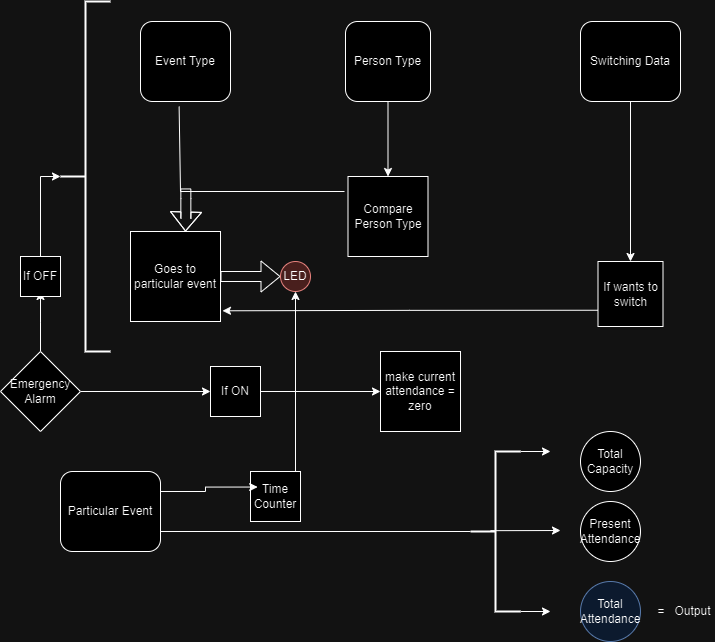

The diagram above was exported from draw.io. Its source (the exported page's mxGraphModel, read from the mxfile embedded in the PNG):
<mxGraphModel dx="1134" dy="654" grid="1" gridSize="10" guides="1" tooltips="1" connect="1" arrows="1" fold="1" page="1" pageScale="1" pageWidth="850" pageHeight="1100" math="0" shadow="0">
  <root>
    <mxCell id="0" />
    <mxCell id="1" parent="0" />
    <mxCell id="S2UyWgiQCUFGoqBJZozP-1" value="Event Type" style="rounded=1;whiteSpace=wrap;html=1;" vertex="1" parent="1">
      <mxGeometry x="220" y="70" width="90" height="80" as="geometry" />
    </mxCell>
    <mxCell id="S2UyWgiQCUFGoqBJZozP-20" style="edgeStyle=orthogonalEdgeStyle;rounded=0;orthogonalLoop=1;jettySize=auto;html=1;exitX=0.5;exitY=1;exitDx=0;exitDy=0;entryX=0.5;entryY=0;entryDx=0;entryDy=0;" edge="1" parent="1" source="S2UyWgiQCUFGoqBJZozP-2" target="S2UyWgiQCUFGoqBJZozP-5">
      <mxGeometry relative="1" as="geometry">
        <mxPoint x="467.1578947368421" y="200" as="targetPoint" />
      </mxGeometry>
    </mxCell>
    <mxCell id="S2UyWgiQCUFGoqBJZozP-2" value="Person Type" style="rounded=1;whiteSpace=wrap;html=1;" vertex="1" parent="1">
      <mxGeometry x="425" y="70" width="85" height="80" as="geometry" />
    </mxCell>
    <mxCell id="S2UyWgiQCUFGoqBJZozP-21" style="edgeStyle=orthogonalEdgeStyle;rounded=0;orthogonalLoop=1;jettySize=auto;html=1;exitX=0.5;exitY=1;exitDx=0;exitDy=0;entryX=0.5;entryY=0;entryDx=0;entryDy=0;" edge="1" parent="1" source="S2UyWgiQCUFGoqBJZozP-3" target="S2UyWgiQCUFGoqBJZozP-15">
      <mxGeometry relative="1" as="geometry">
        <mxPoint x="709.8" y="290" as="targetPoint" />
      </mxGeometry>
    </mxCell>
    <mxCell id="S2UyWgiQCUFGoqBJZozP-3" value="Switching Data" style="rounded=1;whiteSpace=wrap;html=1;" vertex="1" parent="1">
      <mxGeometry x="660" y="70" width="100" height="80" as="geometry" />
    </mxCell>
    <mxCell id="S2UyWgiQCUFGoqBJZozP-4" value="Goes to particular event" style="whiteSpace=wrap;html=1;aspect=fixed;" vertex="1" parent="1">
      <mxGeometry x="210" y="280" width="90" height="90" as="geometry" />
    </mxCell>
    <mxCell id="S2UyWgiQCUFGoqBJZozP-5" value="Compare Person Type" style="whiteSpace=wrap;html=1;aspect=fixed;" vertex="1" parent="1">
      <mxGeometry x="427.5" y="225" width="80" height="80" as="geometry" />
    </mxCell>
    <mxCell id="S2UyWgiQCUFGoqBJZozP-25" style="edgeStyle=orthogonalEdgeStyle;rounded=0;orthogonalLoop=1;jettySize=auto;html=1;exitX=1;exitY=0.5;exitDx=0;exitDy=0;entryX=0;entryY=0.5;entryDx=0;entryDy=0;" edge="1" parent="1" source="S2UyWgiQCUFGoqBJZozP-7" target="S2UyWgiQCUFGoqBJZozP-8">
      <mxGeometry relative="1" as="geometry" />
    </mxCell>
    <mxCell id="S2UyWgiQCUFGoqBJZozP-27" style="edgeStyle=orthogonalEdgeStyle;rounded=0;orthogonalLoop=1;jettySize=auto;html=1;exitX=0.5;exitY=0;exitDx=0;exitDy=0;" edge="1" parent="1" source="S2UyWgiQCUFGoqBJZozP-7">
      <mxGeometry relative="1" as="geometry">
        <mxPoint x="120" y="340" as="targetPoint" />
      </mxGeometry>
    </mxCell>
    <mxCell id="S2UyWgiQCUFGoqBJZozP-7" value="Emergency Alarm" style="rhombus;whiteSpace=wrap;html=1;" vertex="1" parent="1">
      <mxGeometry x="80" y="400" width="80" height="80" as="geometry" />
    </mxCell>
    <mxCell id="S2UyWgiQCUFGoqBJZozP-26" style="edgeStyle=orthogonalEdgeStyle;rounded=0;orthogonalLoop=1;jettySize=auto;html=1;exitX=1;exitY=0.5;exitDx=0;exitDy=0;entryX=0;entryY=0.5;entryDx=0;entryDy=0;" edge="1" parent="1" source="S2UyWgiQCUFGoqBJZozP-8" target="S2UyWgiQCUFGoqBJZozP-9">
      <mxGeometry relative="1" as="geometry" />
    </mxCell>
    <mxCell id="S2UyWgiQCUFGoqBJZozP-8" value="If ON" style="whiteSpace=wrap;html=1;aspect=fixed;" vertex="1" parent="1">
      <mxGeometry x="290" y="415" width="50" height="50" as="geometry" />
    </mxCell>
    <mxCell id="S2UyWgiQCUFGoqBJZozP-9" value="make current attendance = zero" style="whiteSpace=wrap;html=1;aspect=fixed;" vertex="1" parent="1">
      <mxGeometry x="460" y="400" width="80" height="80" as="geometry" />
    </mxCell>
    <mxCell id="S2UyWgiQCUFGoqBJZozP-10" value="Particular Event" style="rounded=1;whiteSpace=wrap;html=1;" vertex="1" parent="1">
      <mxGeometry x="140" y="520" width="100" height="80" as="geometry" />
    </mxCell>
    <mxCell id="S2UyWgiQCUFGoqBJZozP-11" value="Time Counter" style="whiteSpace=wrap;html=1;aspect=fixed;" vertex="1" parent="1">
      <mxGeometry x="330" y="520" width="50" height="50" as="geometry" />
    </mxCell>
    <mxCell id="S2UyWgiQCUFGoqBJZozP-12" value="Total Capacity" style="ellipse;whiteSpace=wrap;html=1;aspect=fixed;" vertex="1" parent="1">
      <mxGeometry x="660" y="480" width="60" height="60" as="geometry" />
    </mxCell>
    <mxCell id="S2UyWgiQCUFGoqBJZozP-13" value="Present Attendance" style="ellipse;whiteSpace=wrap;html=1;aspect=fixed;" vertex="1" parent="1">
      <mxGeometry x="660" y="550" width="60" height="60" as="geometry" />
    </mxCell>
    <mxCell id="S2UyWgiQCUFGoqBJZozP-14" value="Total Attendance" style="ellipse;whiteSpace=wrap;html=1;aspect=fixed;fillColor=#dae8fc;strokeColor=#6c8ebf;direction=south;" vertex="1" parent="1">
      <mxGeometry x="660" y="630" width="60" height="60" as="geometry" />
    </mxCell>
    <mxCell id="S2UyWgiQCUFGoqBJZozP-24" style="edgeStyle=orthogonalEdgeStyle;rounded=0;orthogonalLoop=1;jettySize=auto;html=1;exitX=0;exitY=0.75;exitDx=0;exitDy=0;entryX=1.022;entryY=0.881;entryDx=0;entryDy=0;entryPerimeter=0;" edge="1" parent="1" source="S2UyWgiQCUFGoqBJZozP-15" target="S2UyWgiQCUFGoqBJZozP-4">
      <mxGeometry relative="1" as="geometry">
        <mxPoint x="460" y="354" as="targetPoint" />
      </mxGeometry>
    </mxCell>
    <mxCell id="S2UyWgiQCUFGoqBJZozP-15" value="If wants to switch" style="whiteSpace=wrap;html=1;aspect=fixed;" vertex="1" parent="1">
      <mxGeometry x="677.5" y="310" width="65" height="65" as="geometry" />
    </mxCell>
    <mxCell id="S2UyWgiQCUFGoqBJZozP-16" value="" style="endArrow=none;html=1;rounded=0;exitX=0.429;exitY=1.063;exitDx=0;exitDy=0;exitPerimeter=0;" edge="1" parent="1" source="S2UyWgiQCUFGoqBJZozP-1">
      <mxGeometry width="50" height="50" relative="1" as="geometry">
        <mxPoint x="390" y="310" as="sourcePoint" />
        <mxPoint x="260" y="240" as="targetPoint" />
      </mxGeometry>
    </mxCell>
    <mxCell id="S2UyWgiQCUFGoqBJZozP-17" value="" style="endArrow=none;html=1;rounded=0;" edge="1" parent="1">
      <mxGeometry width="50" height="50" relative="1" as="geometry">
        <mxPoint x="260" y="240" as="sourcePoint" />
        <mxPoint x="424" y="240" as="targetPoint" />
      </mxGeometry>
    </mxCell>
    <mxCell id="S2UyWgiQCUFGoqBJZozP-18" value="" style="shape=flexArrow;endArrow=classic;html=1;rounded=0;" edge="1" parent="1">
      <mxGeometry width="50" height="50" relative="1" as="geometry">
        <mxPoint x="265.34000000000003" y="236.94" as="sourcePoint" />
        <mxPoint x="265" y="280" as="targetPoint" />
        <Array as="points">
          <mxPoint x="265.34000000000003" y="246.94" />
          <mxPoint x="265.34000000000003" y="266.94" />
        </Array>
      </mxGeometry>
    </mxCell>
    <mxCell id="S2UyWgiQCUFGoqBJZozP-22" value="" style="shape=flexArrow;endArrow=classic;html=1;rounded=0;exitX=1;exitY=0.5;exitDx=0;exitDy=0;" edge="1" parent="1" source="S2UyWgiQCUFGoqBJZozP-4">
      <mxGeometry width="50" height="50" relative="1" as="geometry">
        <mxPoint x="450" y="310" as="sourcePoint" />
        <mxPoint x="360" y="325" as="targetPoint" />
      </mxGeometry>
    </mxCell>
    <mxCell id="S2UyWgiQCUFGoqBJZozP-23" value="LED" style="ellipse;whiteSpace=wrap;html=1;aspect=fixed;fillColor=#f8cecc;strokeColor=#b85450;" vertex="1" parent="1">
      <mxGeometry x="360" y="310" width="30" height="30" as="geometry" />
    </mxCell>
    <mxCell id="S2UyWgiQCUFGoqBJZozP-28" value="If OFF" style="whiteSpace=wrap;html=1;aspect=fixed;" vertex="1" parent="1">
      <mxGeometry x="100" y="305" width="40" height="40" as="geometry" />
    </mxCell>
    <mxCell id="S2UyWgiQCUFGoqBJZozP-29" value="" style="strokeWidth=2;html=1;shape=mxgraph.flowchart.annotation_2;align=left;labelPosition=right;pointerEvents=1;" vertex="1" parent="1">
      <mxGeometry x="140" y="50" width="50" height="350" as="geometry" />
    </mxCell>
    <mxCell id="S2UyWgiQCUFGoqBJZozP-30" style="edgeStyle=orthogonalEdgeStyle;rounded=0;orthogonalLoop=1;jettySize=auto;html=1;exitX=0.5;exitY=0;exitDx=0;exitDy=0;entryX=0;entryY=0.5;entryDx=0;entryDy=0;entryPerimeter=0;" edge="1" parent="1" source="S2UyWgiQCUFGoqBJZozP-28" target="S2UyWgiQCUFGoqBJZozP-29">
      <mxGeometry relative="1" as="geometry" />
    </mxCell>
    <mxCell id="S2UyWgiQCUFGoqBJZozP-36" style="edgeStyle=orthogonalEdgeStyle;rounded=0;orthogonalLoop=1;jettySize=auto;html=1;exitX=1;exitY=0;exitDx=0;exitDy=0;exitPerimeter=0;" edge="1" parent="1" source="S2UyWgiQCUFGoqBJZozP-33">
      <mxGeometry relative="1" as="geometry">
        <mxPoint x="630" y="500.3333333333335" as="targetPoint" />
      </mxGeometry>
    </mxCell>
    <mxCell id="S2UyWgiQCUFGoqBJZozP-37" style="edgeStyle=orthogonalEdgeStyle;rounded=0;orthogonalLoop=1;jettySize=auto;html=1;exitX=1;exitY=1;exitDx=0;exitDy=0;exitPerimeter=0;" edge="1" parent="1" source="S2UyWgiQCUFGoqBJZozP-33">
      <mxGeometry relative="1" as="geometry">
        <mxPoint x="630" y="660.3333333333335" as="targetPoint" />
      </mxGeometry>
    </mxCell>
    <mxCell id="S2UyWgiQCUFGoqBJZozP-33" value="" style="strokeWidth=2;html=1;shape=mxgraph.flowchart.annotation_2;align=left;labelPosition=right;pointerEvents=1;" vertex="1" parent="1">
      <mxGeometry x="550" y="500" width="50" height="160" as="geometry" />
    </mxCell>
    <mxCell id="S2UyWgiQCUFGoqBJZozP-35" value="" style="endArrow=classic;html=1;rounded=0;" edge="1" parent="1">
      <mxGeometry width="50" height="50" relative="1" as="geometry">
        <mxPoint x="570" y="579.1700000000001" as="sourcePoint" />
        <mxPoint x="640" y="579" as="targetPoint" />
        <Array as="points" />
      </mxGeometry>
    </mxCell>
    <mxCell id="S2UyWgiQCUFGoqBJZozP-38" value="" style="endArrow=classic;html=1;rounded=0;entryX=0.5;entryY=1;entryDx=0;entryDy=0;" edge="1" parent="1" target="S2UyWgiQCUFGoqBJZozP-23">
      <mxGeometry width="50" height="50" relative="1" as="geometry">
        <mxPoint x="375" y="520" as="sourcePoint" />
        <mxPoint x="425" y="470" as="targetPoint" />
        <Array as="points" />
      </mxGeometry>
    </mxCell>
    <mxCell id="S2UyWgiQCUFGoqBJZozP-39" value="=&amp;nbsp; &amp;nbsp;Output" style="text;strokeColor=none;align=center;fillColor=none;html=1;verticalAlign=middle;whiteSpace=wrap;rounded=0;" vertex="1" parent="1">
      <mxGeometry x="734" y="645" width="60" height="30" as="geometry" />
    </mxCell>
    <mxCell id="S2UyWgiQCUFGoqBJZozP-40" value="" style="endArrow=none;html=1;rounded=0;entryX=0;entryY=0.5;entryDx=0;entryDy=0;entryPerimeter=0;exitX=1;exitY=0.75;exitDx=0;exitDy=0;" edge="1" parent="1" source="S2UyWgiQCUFGoqBJZozP-10" target="S2UyWgiQCUFGoqBJZozP-33">
      <mxGeometry width="50" height="50" relative="1" as="geometry">
        <mxPoint x="290" y="590" as="sourcePoint" />
        <mxPoint x="370" y="590" as="targetPoint" />
      </mxGeometry>
    </mxCell>
    <mxCell id="S2UyWgiQCUFGoqBJZozP-41" style="edgeStyle=orthogonalEdgeStyle;rounded=0;orthogonalLoop=1;jettySize=auto;html=1;exitX=1;exitY=0.25;exitDx=0;exitDy=0;entryX=0.144;entryY=0.311;entryDx=0;entryDy=0;entryPerimeter=0;" edge="1" parent="1" source="S2UyWgiQCUFGoqBJZozP-10" target="S2UyWgiQCUFGoqBJZozP-11">
      <mxGeometry relative="1" as="geometry" />
    </mxCell>
  </root>
</mxGraphModel>